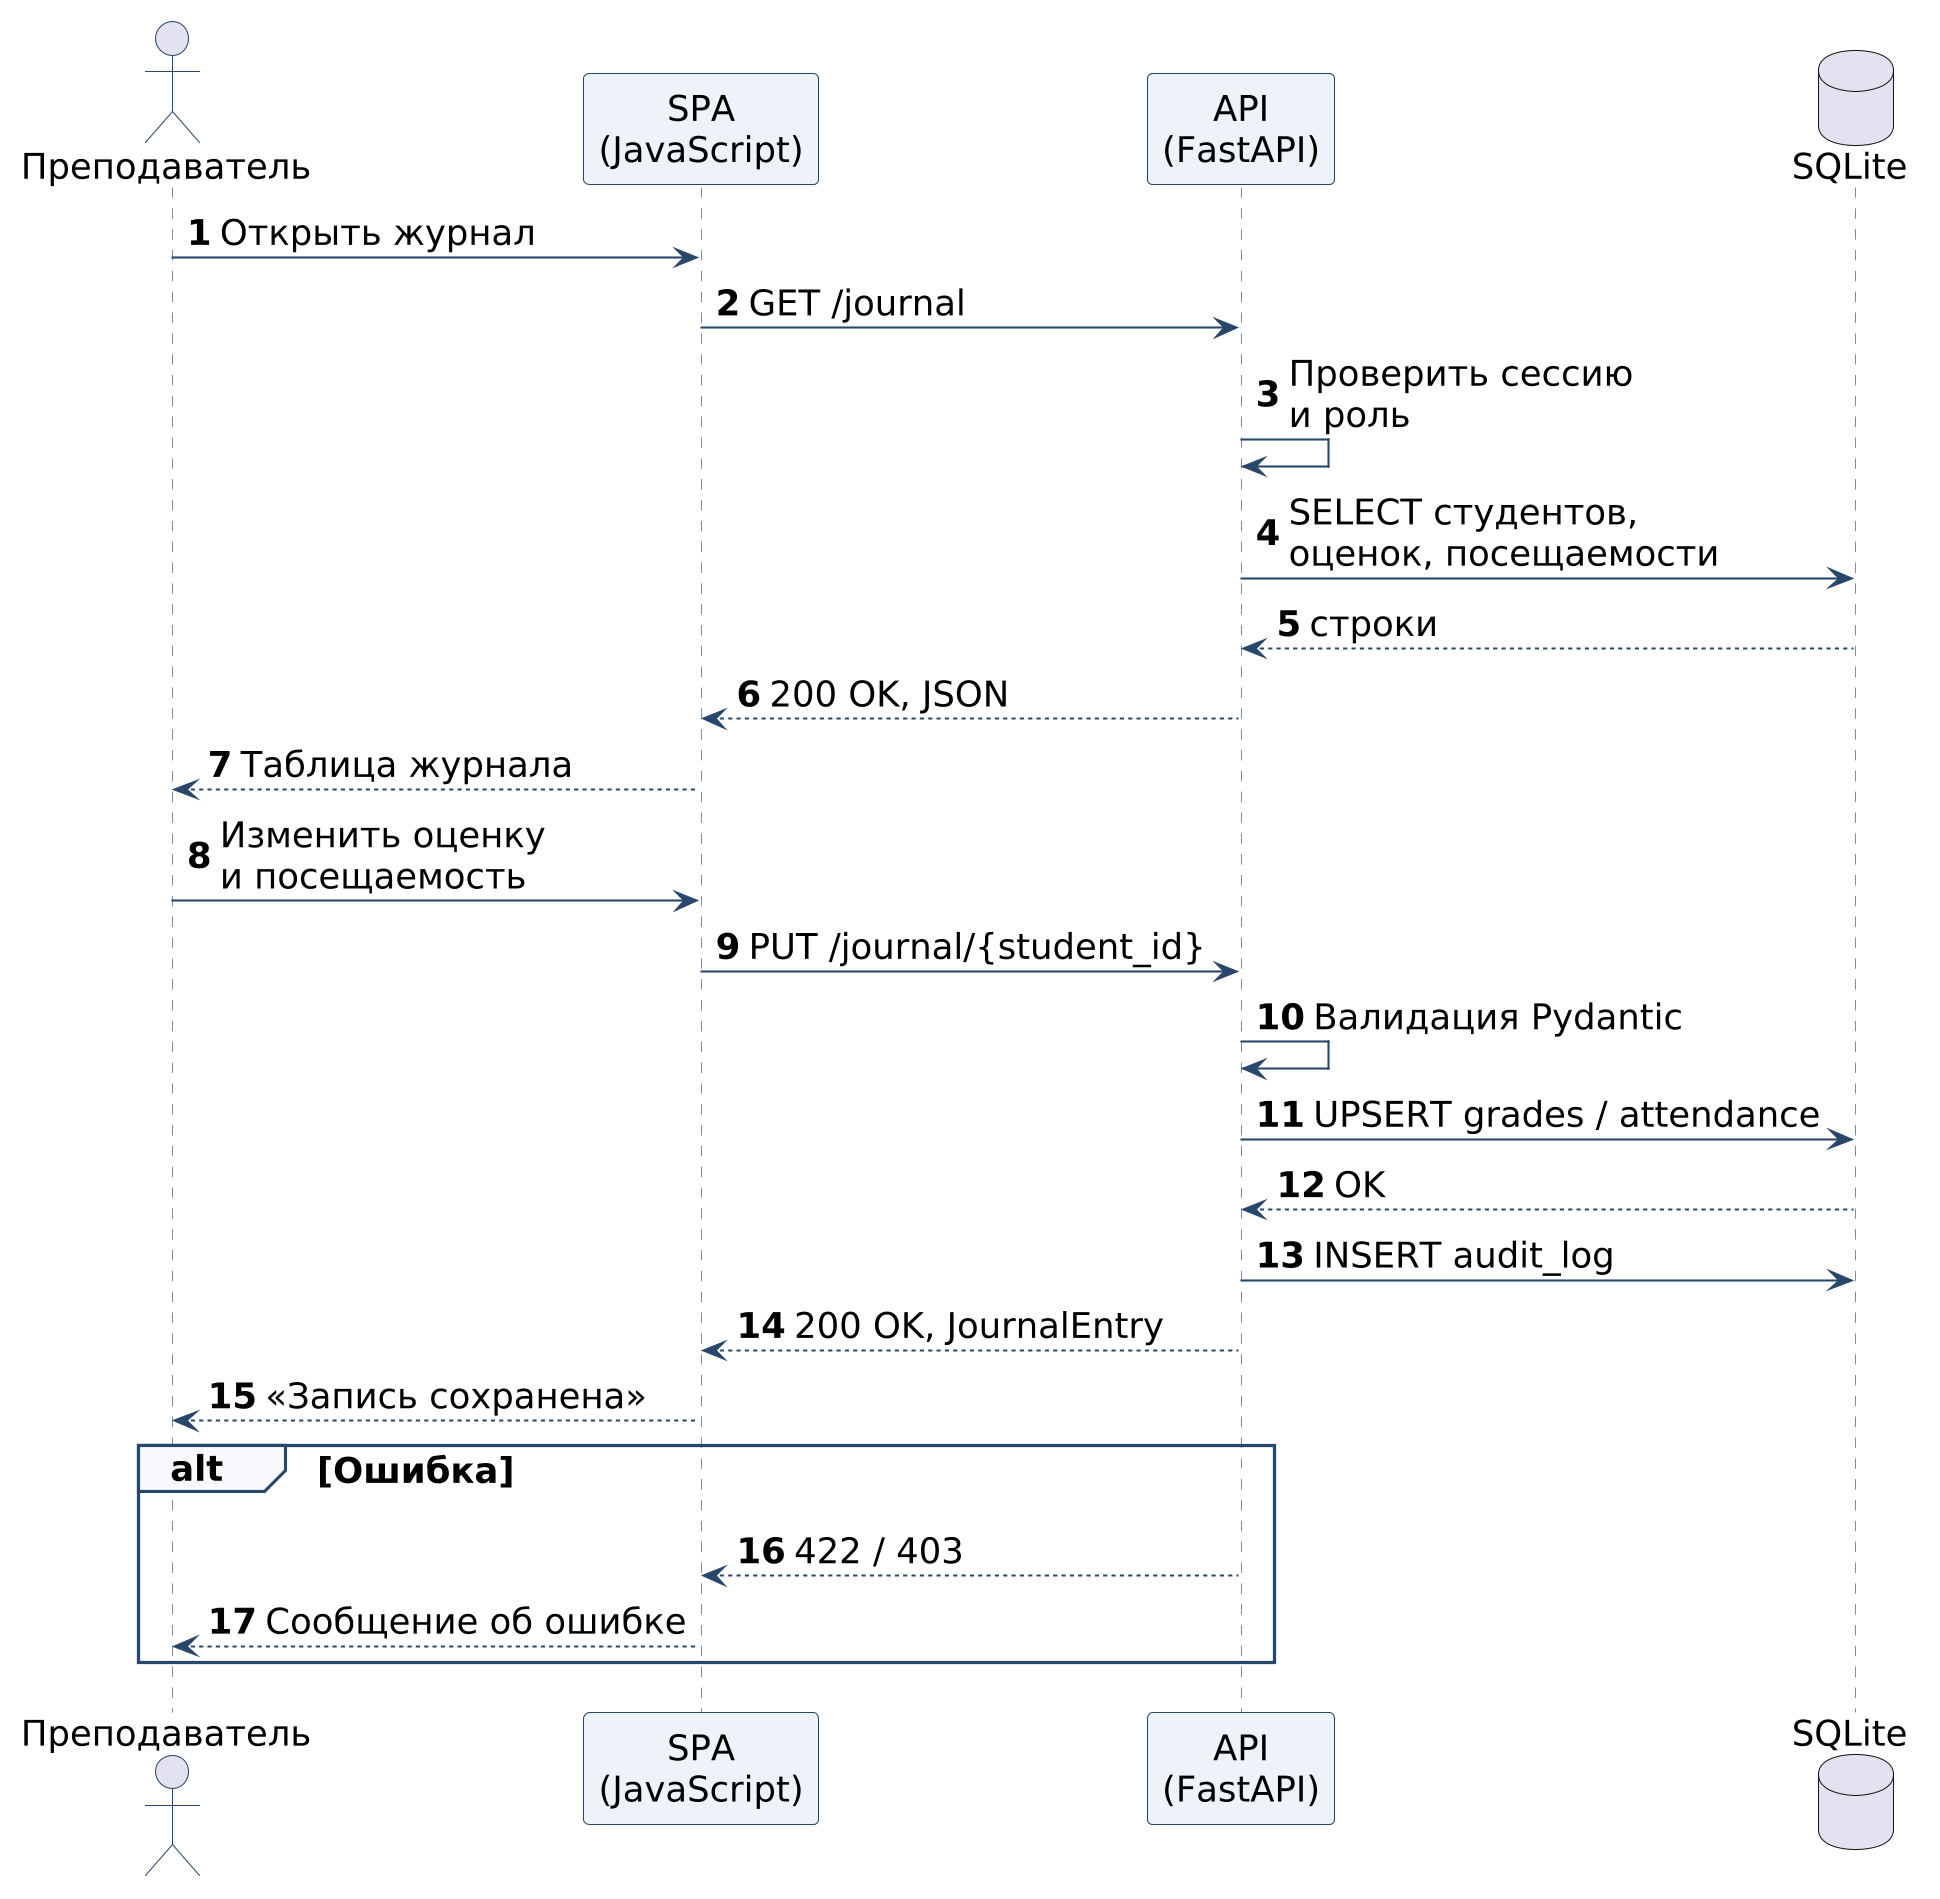

The diagram above was rendered by PlantUML. Its source (embedded in the PNG):
@startuml
skinparam dpi 200
skinparam backgroundColor #FFFFFF
skinparam shadowing false
skinparam defaultFontName "Arial"
skinparam defaultFontSize 17
skinparam sequence {
  ArrowColor #29476B
  ActorBorderColor #29476B
  LifeLineBorderColor #7A8FA6
  ParticipantBorderColor #29476B
  ParticipantBackgroundColor #EEF3F9
  GroupBorderColor #29476B
  GroupBackgroundColor #F7F9FC
}
skinparam responseMessageBelowArrow true
autonumber

actor "Преподаватель" as Teacher
participant "SPA\n(JavaScript)" as SPA
participant "API\n(FastAPI)" as API
database "SQLite" as DB

Teacher -> SPA : Открыть журнал
SPA -> API : GET /journal
API -> API : Проверить сессию\nи роль
API -> DB : SELECT студентов,\nоценок, посещаемости
DB --> API : строки
API --> SPA : 200 OK, JSON
SPA --> Teacher : Таблица журнала

Teacher -> SPA : Изменить оценку\nи посещаемость
SPA -> API : PUT /journal/{student_id}
API -> API : Валидация Pydantic
API -> DB : UPSERT grades / attendance
DB --> API : OK
API -> DB : INSERT audit_log
API --> SPA : 200 OK, JournalEntry
SPA --> Teacher : «Запись сохранена»

alt Ошибка
  API --> SPA : 422 / 403
  SPA --> Teacher : Сообщение об ошибке
end
@enduml